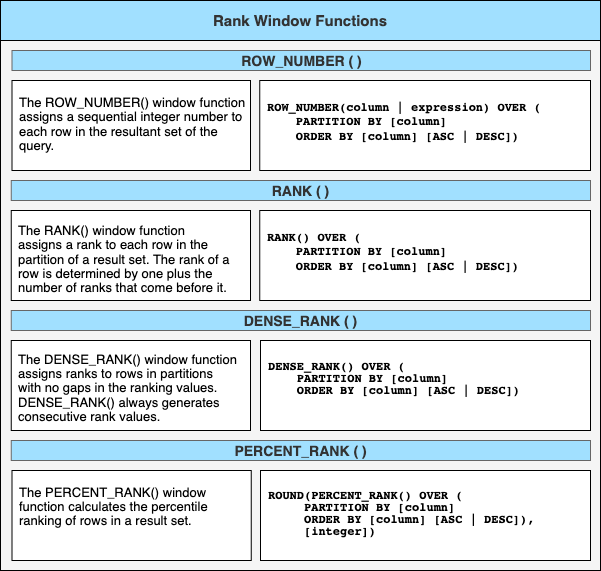

The diagram above was exported from draw.io. Its source (the exported page's mxGraphModel, read from the mxfile embedded in the PNG):
<mxGraphModel dx="950" dy="580" grid="1" gridSize="10" guides="1" tooltips="1" connect="1" arrows="1" fold="1" page="1" pageScale="1" pageWidth="850" pageHeight="1100" math="0" shadow="0">
  <root>
    <mxCell id="0" />
    <mxCell id="1" parent="0" />
    <mxCell id="f84oija3f_YZ6qg1-r9A-1" value="" style="rounded=0;whiteSpace=wrap;html=1;fillColor=#f5f5f5;fontColor=#333333;strokeColor=#000000;" vertex="1" parent="1">
      <mxGeometry x="40" y="80" width="600" height="530" as="geometry" />
    </mxCell>
    <mxCell id="f84oija3f_YZ6qg1-r9A-2" value="Rank Window Functions" style="text;html=1;align=center;verticalAlign=middle;whiteSpace=wrap;rounded=0;fontSize=15;fontStyle=1;fillColor=#A1E0FF;strokeColor=#000000;fontColor=#333333;" vertex="1" parent="1">
      <mxGeometry x="40" y="40" width="600" height="40" as="geometry" />
    </mxCell>
    <mxCell id="f84oija3f_YZ6qg1-r9A-3" value="&lt;div style=&quot;font-size: 12px;&quot;&gt;&lt;pre style=&quot;overflow-wrap: break-word;&quot;&gt;&lt;b&gt;ROW_NUMBER(column | expression) OVER (&lt;br&gt;    PARTITION BY [column]&lt;br&gt;    ORDER BY [column] [ASC | DESC])&lt;/b&gt;&lt;/pre&gt;&lt;/div&gt;" style="rounded=0;whiteSpace=wrap;html=1;align=left;fontFamily=Helvetica;verticalAlign=top;spacingLeft=6;spacingBottom=2;spacingRight=2;spacingTop=1;fontSize=12;" vertex="1" parent="1">
      <mxGeometry x="299.25" y="120" width="330.75" height="90" as="geometry" />
    </mxCell>
    <mxCell id="f84oija3f_YZ6qg1-r9A-4" value="&lt;p style=&quot;line-height: 10%;&quot;&gt;&lt;/p&gt;&lt;div style=&quot;line-height: 10%; font-size: 13px;&quot;&gt;&lt;pre style=&quot;overflow-wrap: break-word; line-height: 10%;&quot;&gt;&lt;font style=&quot;font-size: 13px;&quot; face=&quot;Helvetica&quot;&gt;The ROW_NUMBER() window function &lt;/font&gt;&lt;/pre&gt;&lt;pre style=&quot;overflow-wrap: break-word; line-height: 10%;&quot;&gt;&lt;font face=&quot;Helvetica&quot;&gt;assigns a sequential integer number to&lt;/font&gt;&lt;/pre&gt;&lt;pre style=&quot;overflow-wrap: break-word; line-height: 10%;&quot;&gt;&lt;font face=&quot;Helvetica&quot;&gt;each row in the resultant set of the &lt;/font&gt;&lt;/pre&gt;&lt;pre style=&quot;overflow-wrap: break-word; line-height: 10%;&quot;&gt;&lt;font face=&quot;Helvetica&quot;&gt;query.&lt;/font&gt;&lt;/pre&gt;&lt;/div&gt;&lt;p&gt;&lt;/p&gt;" style="rounded=0;whiteSpace=wrap;html=1;align=left;spacingLeft=5;spacing=2;spacingTop=2;verticalAlign=top;" vertex="1" parent="1">
      <mxGeometry x="51.5" y="120" width="238.5" height="90" as="geometry" />
    </mxCell>
    <mxCell id="f84oija3f_YZ6qg1-r9A-5" value="&lt;font style=&quot;font-size: 14px;&quot;&gt;ROW_NUMBER ( )&lt;/font&gt;" style="text;html=1;align=center;verticalAlign=middle;whiteSpace=wrap;rounded=0;fontSize=15;fontStyle=1;fillColor=#A1E0FF;fontColor=#333333;strokeColor=#666666;" vertex="1" parent="1">
      <mxGeometry x="51.5" y="90" width="578.5" height="20" as="geometry" />
    </mxCell>
    <mxCell id="f84oija3f_YZ6qg1-r9A-6" value="&lt;font style=&quot;font-size: 14px;&quot;&gt;RANK ( )&lt;/font&gt;" style="text;html=1;align=center;verticalAlign=middle;whiteSpace=wrap;rounded=0;fontSize=15;fontStyle=1;fillColor=#A1E0FF;fontColor=#333333;strokeColor=#666666;" vertex="1" parent="1">
      <mxGeometry x="50.75" y="220" width="579.25" height="20" as="geometry" />
    </mxCell>
    <mxCell id="f84oija3f_YZ6qg1-r9A-7" value="&lt;pre style=&quot;border-color: var(--border-color); overflow-wrap: break-word; line-height: 10%; font-size: 13px;&quot;&gt;&lt;font style=&quot;border-color: var(--border-color); font-size: 13px;&quot; face=&quot;Helvetica&quot;&gt;The RANK() window function &lt;/font&gt;&lt;/pre&gt;&lt;pre style=&quot;border-color: var(--border-color); overflow-wrap: break-word; line-height: 10%; font-size: 13px;&quot;&gt;&lt;font style=&quot;border-color: var(--border-color); font-size: 13px;&quot; face=&quot;Helvetica&quot;&gt;assigns a rank to each row in the &lt;/font&gt;&lt;/pre&gt;&lt;pre style=&quot;border-color: var(--border-color); overflow-wrap: break-word; line-height: 10%; font-size: 13px;&quot;&gt;&lt;font face=&quot;Helvetica&quot;&gt;&lt;font style=&quot;border-color: var(--border-color); font-size: 13px;&quot;&gt;partition of a result set. &lt;/font&gt;The rank of a &lt;/font&gt;&lt;/pre&gt;&lt;pre style=&quot;border-color: var(--border-color); overflow-wrap: break-word; line-height: 10%; font-size: 13px;&quot;&gt;&lt;font face=&quot;Helvetica&quot;&gt;row is determined by one plus the &lt;/font&gt;&lt;/pre&gt;&lt;pre style=&quot;border-color: var(--border-color); overflow-wrap: break-word; line-height: 10%; font-size: 13px;&quot;&gt;&lt;font face=&quot;Helvetica&quot;&gt;number of ranks that come before it.&lt;/font&gt;&lt;/pre&gt;&lt;pre style=&quot;border-color: var(--border-color); overflow-wrap: break-word; line-height: 40%;&quot;&gt;&lt;br style=&quot;border-color: var(--border-color); color: rgb(0, 0, 0); font-family: monospace; font-size: 13px; font-style: normal; font-variant-ligatures: normal; font-variant-caps: normal; font-weight: 400; letter-spacing: normal; orphans: 2; text-align: left; text-indent: 0px; text-transform: none; widows: 2; word-spacing: 0px; -webkit-text-stroke-width: 0px; background-color: rgb(251, 251, 251); text-decoration-thickness: initial; text-decoration-style: initial; text-decoration-color: initial;&quot;&gt;&lt;/pre&gt;" style="rounded=0;whiteSpace=wrap;html=1;align=left;spacingLeft=5;spacing=2;spacingTop=0;verticalAlign=top;" vertex="1" parent="1">
      <mxGeometry x="50.75" y="250" width="239.25" height="90" as="geometry" />
    </mxCell>
    <mxCell id="f84oija3f_YZ6qg1-r9A-8" value="&lt;font style=&quot;font-size: 14px;&quot;&gt;DENSE_RANK ( )&lt;/font&gt;" style="text;html=1;align=center;verticalAlign=middle;whiteSpace=wrap;rounded=0;fontSize=15;fontStyle=1;fillColor=#A1E0FF;fontColor=#333333;strokeColor=#666666;" vertex="1" parent="1">
      <mxGeometry x="50.75" y="350" width="579.25" height="20" as="geometry" />
    </mxCell>
    <mxCell id="f84oija3f_YZ6qg1-r9A-9" value="&lt;div style=&quot;line-height: 10%;&quot;&gt;&lt;pre style=&quot;font-size: 13px; overflow-wrap: break-word;&quot;&gt;&lt;font face=&quot;Helvetica&quot;&gt;The DENSE_RANK() window function &lt;/font&gt;&lt;/pre&gt;&lt;pre style=&quot;font-size: 13px; overflow-wrap: break-word;&quot;&gt;&lt;font face=&quot;Helvetica&quot;&gt;assigns ranks to rows in partitions &lt;/font&gt;&lt;/pre&gt;&lt;pre style=&quot;font-size: 13px; overflow-wrap: break-word;&quot;&gt;&lt;font face=&quot;Helvetica&quot;&gt;with no gaps in the ranking values. &lt;/font&gt;&lt;/pre&gt;&lt;pre style=&quot;font-size: 13px; overflow-wrap: break-word;&quot;&gt;&lt;font face=&quot;Helvetica&quot;&gt;DENSE_RANK() always generates &lt;/font&gt;&lt;/pre&gt;&lt;pre style=&quot;font-size: 13px; overflow-wrap: break-word;&quot;&gt;&lt;font face=&quot;Helvetica&quot;&gt;consecutive rank values.&lt;/font&gt;&lt;span style=&quot;font-family: Helvetica; background-color: initial;&quot;&gt;&lt;/span&gt;&lt;/pre&gt;&lt;/div&gt;" style="rounded=0;html=1;align=left;spacingLeft=5;spacing=2;spacingTop=-1;whiteSpace=wrap;verticalAlign=top;" vertex="1" parent="1">
      <mxGeometry x="50.75" y="380" width="239.25" height="90" as="geometry" />
    </mxCell>
    <mxCell id="f84oija3f_YZ6qg1-r9A-10" value="&lt;font style=&quot;font-size: 14px;&quot;&gt;PERCENT_RANK ( )&lt;/font&gt;" style="text;html=1;align=center;verticalAlign=middle;whiteSpace=wrap;rounded=0;fontSize=15;fontStyle=1;fillColor=#A1E0FF;fontColor=#333333;strokeColor=#666666;" vertex="1" parent="1">
      <mxGeometry x="50.75" y="480" width="579.25" height="20" as="geometry" />
    </mxCell>
    <mxCell id="f84oija3f_YZ6qg1-r9A-11" value="&lt;div style=&quot;font-size: 12px;&quot;&gt;&lt;pre style=&quot;overflow-wrap: break-word;&quot;&gt;&lt;pre style=&quot;border-color: var(--border-color); overflow-wrap: break-word;&quot;&gt;&lt;b style=&quot;border-color: var(--border-color);&quot;&gt;RANK() OVER (&lt;br style=&quot;border-color: var(--border-color);&quot;&gt;    PARTITION BY [column]&lt;br style=&quot;border-color: var(--border-color);&quot;&gt;    ORDER BY [column] [ASC | DESC])&lt;/b&gt;&lt;/pre&gt;&lt;/pre&gt;&lt;/div&gt;" style="rounded=0;whiteSpace=wrap;html=1;align=left;fontFamily=Helvetica;verticalAlign=top;spacingLeft=6;spacingBottom=2;spacingRight=2;spacingTop=1;fontSize=12;" vertex="1" parent="1">
      <mxGeometry x="299.25" y="250" width="330.75" height="90" as="geometry" />
    </mxCell>
    <mxCell id="f84oija3f_YZ6qg1-r9A-12" value="&lt;div style=&quot;font-size: 12px; line-height: 100%;&quot;&gt;&lt;pre style=&quot;overflow-wrap: break-word; line-height: 100%;&quot;&gt;&lt;pre style=&quot;border-color: var(--border-color); overflow-wrap: break-word;&quot;&gt;&lt;b style=&quot;border-color: var(--border-color);&quot;&gt;DENSE_RANK() OVER (&lt;br style=&quot;border-color: var(--border-color);&quot;&gt;    PARTITION BY [column]&lt;br style=&quot;border-color: var(--border-color);&quot;&gt;    ORDER BY [column] [ASC | DESC])&lt;/b&gt;&lt;/pre&gt;&lt;/pre&gt;&lt;/div&gt;" style="rounded=0;whiteSpace=wrap;html=1;align=left;fontFamily=Helvetica;verticalAlign=top;spacingLeft=6;spacingBottom=2;spacingRight=2;spacingTop=1;fontSize=12;" vertex="1" parent="1">
      <mxGeometry x="300" y="380" width="330" height="90" as="geometry" />
    </mxCell>
    <mxCell id="f84oija3f_YZ6qg1-r9A-13" value="&lt;div style=&quot;line-height: 10%;&quot;&gt;&lt;pre style=&quot;font-size: 13px; overflow-wrap: break-word;&quot;&gt;&lt;font face=&quot;Helvetica&quot;&gt;The PERCENT_RANK() window &lt;/font&gt;&lt;/pre&gt;&lt;pre style=&quot;font-size: 13px; overflow-wrap: break-word;&quot;&gt;&lt;font face=&quot;Helvetica&quot;&gt;function calculates the percentile &lt;/font&gt;&lt;/pre&gt;&lt;pre style=&quot;font-size: 13px; overflow-wrap: break-word;&quot;&gt;&lt;font face=&quot;Helvetica&quot;&gt;ranking of rows in a result set.&lt;/font&gt;&lt;/pre&gt;&lt;/div&gt;" style="rounded=0;html=1;align=left;spacingLeft=5;spacing=2;spacingTop=2;whiteSpace=wrap;verticalAlign=top;" vertex="1" parent="1">
      <mxGeometry x="51.5" y="510" width="239.25" height="90" as="geometry" />
    </mxCell>
    <mxCell id="f84oija3f_YZ6qg1-r9A-14" value="&lt;div style=&quot;font-size: 12px; line-height: 100%;&quot;&gt;&lt;pre style=&quot;overflow-wrap: break-word; line-height: 100%;&quot;&gt;&lt;pre style=&quot;border-color: var(--border-color); overflow-wrap: break-word; line-height: 100%;&quot;&gt;&lt;pre style=&quot;border-color: var(--border-color); overflow-wrap: break-word; line-height: 100%;&quot;&gt;&lt;pre style=&quot;border-color: var(--border-color); overflow-wrap: break-word; line-height: 100%;&quot;&gt;&lt;pre style=&quot;border-color: var(--border-color); overflow-wrap: break-word; line-height: 12px;&quot;&gt;&lt;b style=&quot;border-color: var(--border-color);&quot;&gt;ROUND(PERCENT_RANK() OVER (&lt;br style=&quot;border-color: var(--border-color);&quot;&gt;     PARTITION BY [column]&lt;br style=&quot;border-color: var(--border-color);&quot;&gt;     ORDER BY [column] [ASC | DESC]),&lt;br style=&quot;border-color: var(--border-color);&quot;&gt;     [integer])&lt;/b&gt;&lt;/pre&gt;&lt;/pre&gt;&lt;/pre&gt;&lt;/pre&gt;&lt;/pre&gt;&lt;/div&gt;" style="rounded=0;whiteSpace=wrap;html=1;align=left;fontFamily=Helvetica;verticalAlign=top;spacingLeft=6;spacingBottom=2;spacingRight=2;spacingTop=0;fontSize=12;" vertex="1" parent="1">
      <mxGeometry x="300" y="510" width="330" height="90" as="geometry" />
    </mxCell>
  </root>
</mxGraphModel>